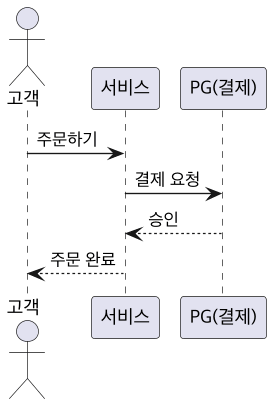

The diagram above was rendered by PlantUML. Its source (embedded in the PNG):
@startuml UML-SEQ
skinparamlocked dpi 130
skinparam defaultFontName "Apple SD Gothic Neo"
skinparam shadowing false
actor 고객
participant 서비스
participant "PG(결제)" as PG
고객 -> 서비스 : 주문하기
서비스 -> PG : 결제 요청
PG --> 서비스 : 승인
서비스 --> 고객 : 주문 완료
@enduml